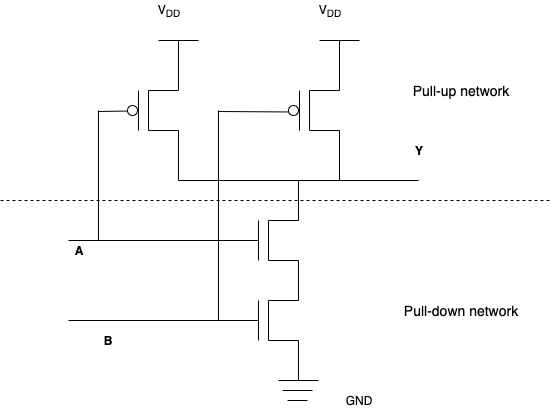

The diagram above was exported from draw.io. Its source (the exported page's mxGraphModel, read from the mxfile embedded in the PNG):
<mxGraphModel dx="786" dy="580" grid="1" gridSize="10" guides="1" tooltips="1" connect="1" arrows="1" fold="1" page="1" pageScale="1" pageWidth="850" pageHeight="1100" math="0" shadow="0">
  <root>
    <mxCell id="rJ33kD-L8RhuonS45g98-0" />
    <mxCell id="rJ33kD-L8RhuonS45g98-1" parent="rJ33kD-L8RhuonS45g98-0" />
    <mxCell id="rJ33kD-L8RhuonS45g98-3" value="" style="endArrow=none;html=1;" edge="1" parent="rJ33kD-L8RhuonS45g98-1">
      <mxGeometry width="50" height="50" relative="1" as="geometry">
        <mxPoint x="268" y="400" as="sourcePoint" />
        <mxPoint x="268" y="360" as="targetPoint" />
      </mxGeometry>
    </mxCell>
    <mxCell id="rJ33kD-L8RhuonS45g98-4" value="" style="endArrow=none;html=1;" edge="1" parent="rJ33kD-L8RhuonS45g98-1">
      <mxGeometry width="50" height="50" relative="1" as="geometry">
        <mxPoint x="278" y="400" as="sourcePoint" />
        <mxPoint x="278" y="360" as="targetPoint" />
      </mxGeometry>
    </mxCell>
    <mxCell id="rJ33kD-L8RhuonS45g98-5" value="" style="endArrow=none;html=1;" edge="1" parent="rJ33kD-L8RhuonS45g98-1">
      <mxGeometry width="50" height="50" relative="1" as="geometry">
        <mxPoint x="268" y="480" as="sourcePoint" />
        <mxPoint x="268" y="440" as="targetPoint" />
      </mxGeometry>
    </mxCell>
    <mxCell id="rJ33kD-L8RhuonS45g98-6" value="" style="endArrow=none;html=1;" edge="1" parent="rJ33kD-L8RhuonS45g98-1">
      <mxGeometry width="50" height="50" relative="1" as="geometry">
        <mxPoint x="278" y="480" as="sourcePoint" />
        <mxPoint x="278" y="440" as="targetPoint" />
      </mxGeometry>
    </mxCell>
    <mxCell id="rJ33kD-L8RhuonS45g98-7" value="" style="endArrow=none;html=1;" edge="1" parent="rJ33kD-L8RhuonS45g98-1">
      <mxGeometry width="50" height="50" relative="1" as="geometry">
        <mxPoint x="278" y="440" as="sourcePoint" />
        <mxPoint x="308" y="440" as="targetPoint" />
      </mxGeometry>
    </mxCell>
    <mxCell id="rJ33kD-L8RhuonS45g98-8" value="" style="endArrow=none;html=1;" edge="1" parent="rJ33kD-L8RhuonS45g98-1">
      <mxGeometry width="50" height="50" relative="1" as="geometry">
        <mxPoint x="278" y="400" as="sourcePoint" />
        <mxPoint x="308" y="400" as="targetPoint" />
      </mxGeometry>
    </mxCell>
    <mxCell id="rJ33kD-L8RhuonS45g98-9" value="" style="endArrow=none;html=1;" edge="1" parent="rJ33kD-L8RhuonS45g98-1">
      <mxGeometry width="50" height="50" relative="1" as="geometry">
        <mxPoint x="308" y="440" as="sourcePoint" />
        <mxPoint x="308" y="400" as="targetPoint" />
      </mxGeometry>
    </mxCell>
    <mxCell id="rJ33kD-L8RhuonS45g98-10" value="" style="endArrow=none;html=1;" edge="1" parent="rJ33kD-L8RhuonS45g98-1">
      <mxGeometry width="50" height="50" relative="1" as="geometry">
        <mxPoint x="278" y="480" as="sourcePoint" />
        <mxPoint x="308" y="480" as="targetPoint" />
      </mxGeometry>
    </mxCell>
    <mxCell id="rJ33kD-L8RhuonS45g98-11" value="" style="endArrow=none;html=1;" edge="1" parent="rJ33kD-L8RhuonS45g98-1">
      <mxGeometry width="50" height="50" relative="1" as="geometry">
        <mxPoint x="308" y="520" as="sourcePoint" />
        <mxPoint x="308" y="480" as="targetPoint" />
      </mxGeometry>
    </mxCell>
    <mxCell id="rJ33kD-L8RhuonS45g98-12" value="" style="endArrow=none;html=1;" edge="1" parent="rJ33kD-L8RhuonS45g98-1">
      <mxGeometry width="50" height="50" relative="1" as="geometry">
        <mxPoint x="288" y="520" as="sourcePoint" />
        <mxPoint x="328" y="520" as="targetPoint" />
      </mxGeometry>
    </mxCell>
    <mxCell id="rJ33kD-L8RhuonS45g98-13" value="" style="endArrow=none;html=1;" edge="1" parent="rJ33kD-L8RhuonS45g98-1">
      <mxGeometry width="50" height="50" relative="1" as="geometry">
        <mxPoint x="292" y="530" as="sourcePoint" />
        <mxPoint x="322" y="530" as="targetPoint" />
      </mxGeometry>
    </mxCell>
    <mxCell id="rJ33kD-L8RhuonS45g98-14" value="" style="endArrow=none;html=1;" edge="1" parent="rJ33kD-L8RhuonS45g98-1">
      <mxGeometry width="50" height="50" relative="1" as="geometry">
        <mxPoint x="297" y="540" as="sourcePoint" />
        <mxPoint x="317" y="540" as="targetPoint" />
      </mxGeometry>
    </mxCell>
    <mxCell id="rJ33kD-L8RhuonS45g98-15" value="" style="endArrow=none;html=1;" edge="1" parent="rJ33kD-L8RhuonS45g98-1">
      <mxGeometry width="50" height="50" relative="1" as="geometry">
        <mxPoint x="278" y="360" as="sourcePoint" />
        <mxPoint x="308" y="360" as="targetPoint" />
      </mxGeometry>
    </mxCell>
    <mxCell id="rJ33kD-L8RhuonS45g98-16" value="" style="endArrow=none;html=1;" edge="1" parent="rJ33kD-L8RhuonS45g98-1">
      <mxGeometry width="50" height="50" relative="1" as="geometry">
        <mxPoint x="308" y="360" as="sourcePoint" />
        <mxPoint x="308" y="320" as="targetPoint" />
      </mxGeometry>
    </mxCell>
    <mxCell id="rJ33kD-L8RhuonS45g98-17" value="" style="endArrow=none;html=1;" edge="1" parent="rJ33kD-L8RhuonS45g98-1">
      <mxGeometry width="50" height="50" relative="1" as="geometry">
        <mxPoint x="188" y="320" as="sourcePoint" />
        <mxPoint x="428" y="320" as="targetPoint" />
      </mxGeometry>
    </mxCell>
    <mxCell id="rJ33kD-L8RhuonS45g98-18" value="" style="endArrow=none;html=1;" edge="1" parent="rJ33kD-L8RhuonS45g98-1">
      <mxGeometry width="50" height="50" relative="1" as="geometry">
        <mxPoint x="188" y="320" as="sourcePoint" />
        <mxPoint x="188" y="270" as="targetPoint" />
      </mxGeometry>
    </mxCell>
    <mxCell id="rJ33kD-L8RhuonS45g98-19" value="" style="endArrow=none;html=1;" edge="1" parent="rJ33kD-L8RhuonS45g98-1">
      <mxGeometry width="50" height="50" relative="1" as="geometry">
        <mxPoint x="158" y="270" as="sourcePoint" />
        <mxPoint x="188" y="270" as="targetPoint" />
      </mxGeometry>
    </mxCell>
    <mxCell id="rJ33kD-L8RhuonS45g98-20" value="" style="endArrow=none;html=1;" edge="1" parent="rJ33kD-L8RhuonS45g98-1">
      <mxGeometry width="50" height="50" relative="1" as="geometry">
        <mxPoint x="158" y="270" as="sourcePoint" />
        <mxPoint x="158" y="230" as="targetPoint" />
      </mxGeometry>
    </mxCell>
    <mxCell id="rJ33kD-L8RhuonS45g98-21" value="" style="endArrow=none;html=1;" edge="1" parent="rJ33kD-L8RhuonS45g98-1">
      <mxGeometry width="50" height="50" relative="1" as="geometry">
        <mxPoint x="148" y="270" as="sourcePoint" />
        <mxPoint x="148" y="230" as="targetPoint" />
      </mxGeometry>
    </mxCell>
    <mxCell id="rJ33kD-L8RhuonS45g98-22" value="" style="endArrow=none;html=1;" edge="1" parent="rJ33kD-L8RhuonS45g98-1">
      <mxGeometry width="50" height="50" relative="1" as="geometry">
        <mxPoint x="158" y="230" as="sourcePoint" />
        <mxPoint x="188" y="230" as="targetPoint" />
      </mxGeometry>
    </mxCell>
    <mxCell id="rJ33kD-L8RhuonS45g98-24" value="" style="ellipse;whiteSpace=wrap;html=1;aspect=fixed;gradientColor=none;" vertex="1" parent="rJ33kD-L8RhuonS45g98-1">
      <mxGeometry x="137" y="245" width="10" height="10" as="geometry" />
    </mxCell>
    <mxCell id="rJ33kD-L8RhuonS45g98-29" value="" style="endArrow=none;html=1;entryX=0;entryY=1;entryDx=0;entryDy=0;" edge="1" parent="rJ33kD-L8RhuonS45g98-1">
      <mxGeometry width="50" height="50" relative="1" as="geometry">
        <mxPoint x="108" y="251" as="sourcePoint" />
        <mxPoint x="137.46446609406735" y="250.53553390593265" as="targetPoint" />
      </mxGeometry>
    </mxCell>
    <mxCell id="rJ33kD-L8RhuonS45g98-30" value="" style="endArrow=none;html=1;" edge="1" parent="rJ33kD-L8RhuonS45g98-1">
      <mxGeometry width="50" height="50" relative="1" as="geometry">
        <mxPoint x="78" y="380" as="sourcePoint" />
        <mxPoint x="268" y="380" as="targetPoint" />
      </mxGeometry>
    </mxCell>
    <mxCell id="rJ33kD-L8RhuonS45g98-31" value="" style="endArrow=none;html=1;" edge="1" parent="rJ33kD-L8RhuonS45g98-1">
      <mxGeometry width="50" height="50" relative="1" as="geometry">
        <mxPoint x="108" y="380" as="sourcePoint" />
        <mxPoint x="108" y="250" as="targetPoint" />
      </mxGeometry>
    </mxCell>
    <mxCell id="rJ33kD-L8RhuonS45g98-32" value="&lt;b&gt;A&lt;/b&gt;" style="text;html=1;strokeColor=none;fillColor=none;align=center;verticalAlign=middle;whiteSpace=wrap;rounded=0;" vertex="1" parent="rJ33kD-L8RhuonS45g98-1">
      <mxGeometry x="68" y="380" width="40" height="20" as="geometry" />
    </mxCell>
    <mxCell id="rJ33kD-L8RhuonS45g98-33" value="" style="endArrow=none;html=1;" edge="1" parent="rJ33kD-L8RhuonS45g98-1">
      <mxGeometry width="50" height="50" relative="1" as="geometry">
        <mxPoint x="188" y="230" as="sourcePoint" />
        <mxPoint x="188" y="180" as="targetPoint" />
      </mxGeometry>
    </mxCell>
    <mxCell id="rJ33kD-L8RhuonS45g98-34" value="GND" style="text;html=1;strokeColor=none;fillColor=none;align=center;verticalAlign=middle;whiteSpace=wrap;rounded=0;" vertex="1" parent="rJ33kD-L8RhuonS45g98-1">
      <mxGeometry x="348" y="530" width="40" height="20" as="geometry" />
    </mxCell>
    <mxCell id="rJ33kD-L8RhuonS45g98-35" value="V&lt;sub&gt;DD&lt;/sub&gt;" style="text;html=1;strokeColor=none;fillColor=none;align=center;verticalAlign=middle;whiteSpace=wrap;rounded=0;" vertex="1" parent="rJ33kD-L8RhuonS45g98-1">
      <mxGeometry x="158" y="140" width="40" height="20" as="geometry" />
    </mxCell>
    <mxCell id="rJ33kD-L8RhuonS45g98-36" value="" style="endArrow=none;html=1;" edge="1" parent="rJ33kD-L8RhuonS45g98-1">
      <mxGeometry width="50" height="50" relative="1" as="geometry">
        <mxPoint x="168" y="180" as="sourcePoint" />
        <mxPoint x="208" y="180" as="targetPoint" />
      </mxGeometry>
    </mxCell>
    <mxCell id="rJ33kD-L8RhuonS45g98-39" style="edgeStyle=orthogonalEdgeStyle;rounded=0;orthogonalLoop=1;jettySize=auto;html=1;exitX=0.5;exitY=1;exitDx=0;exitDy=0;" edge="1" parent="rJ33kD-L8RhuonS45g98-1" source="rJ33kD-L8RhuonS45g98-32" target="rJ33kD-L8RhuonS45g98-32">
      <mxGeometry relative="1" as="geometry" />
    </mxCell>
    <mxCell id="rJ33kD-L8RhuonS45g98-40" value="" style="endArrow=none;html=1;" edge="1" parent="rJ33kD-L8RhuonS45g98-1">
      <mxGeometry width="50" height="50" relative="1" as="geometry">
        <mxPoint x="349" y="320" as="sourcePoint" />
        <mxPoint x="349" y="270" as="targetPoint" />
      </mxGeometry>
    </mxCell>
    <mxCell id="rJ33kD-L8RhuonS45g98-41" value="" style="endArrow=none;html=1;" edge="1" parent="rJ33kD-L8RhuonS45g98-1">
      <mxGeometry width="50" height="50" relative="1" as="geometry">
        <mxPoint x="319" y="270" as="sourcePoint" />
        <mxPoint x="349" y="270" as="targetPoint" />
      </mxGeometry>
    </mxCell>
    <mxCell id="rJ33kD-L8RhuonS45g98-42" value="" style="endArrow=none;html=1;" edge="1" parent="rJ33kD-L8RhuonS45g98-1">
      <mxGeometry width="50" height="50" relative="1" as="geometry">
        <mxPoint x="319" y="270" as="sourcePoint" />
        <mxPoint x="319" y="230" as="targetPoint" />
      </mxGeometry>
    </mxCell>
    <mxCell id="rJ33kD-L8RhuonS45g98-43" value="" style="endArrow=none;html=1;" edge="1" parent="rJ33kD-L8RhuonS45g98-1">
      <mxGeometry width="50" height="50" relative="1" as="geometry">
        <mxPoint x="309" y="270" as="sourcePoint" />
        <mxPoint x="309" y="230" as="targetPoint" />
      </mxGeometry>
    </mxCell>
    <mxCell id="rJ33kD-L8RhuonS45g98-44" value="" style="endArrow=none;html=1;" edge="1" parent="rJ33kD-L8RhuonS45g98-1">
      <mxGeometry width="50" height="50" relative="1" as="geometry">
        <mxPoint x="319" y="230" as="sourcePoint" />
        <mxPoint x="349" y="230" as="targetPoint" />
      </mxGeometry>
    </mxCell>
    <mxCell id="rJ33kD-L8RhuonS45g98-45" value="" style="ellipse;whiteSpace=wrap;html=1;aspect=fixed;gradientColor=none;" vertex="1" parent="rJ33kD-L8RhuonS45g98-1">
      <mxGeometry x="298" y="245" width="10" height="10" as="geometry" />
    </mxCell>
    <mxCell id="rJ33kD-L8RhuonS45g98-46" value="" style="endArrow=none;html=1;" edge="1" parent="rJ33kD-L8RhuonS45g98-1">
      <mxGeometry width="50" height="50" relative="1" as="geometry">
        <mxPoint x="349" y="230" as="sourcePoint" />
        <mxPoint x="349" y="180" as="targetPoint" />
      </mxGeometry>
    </mxCell>
    <mxCell id="rJ33kD-L8RhuonS45g98-47" value="V&lt;sub&gt;DD&lt;/sub&gt;" style="text;html=1;strokeColor=none;fillColor=none;align=center;verticalAlign=middle;whiteSpace=wrap;rounded=0;" vertex="1" parent="rJ33kD-L8RhuonS45g98-1">
      <mxGeometry x="319" y="140" width="40" height="20" as="geometry" />
    </mxCell>
    <mxCell id="rJ33kD-L8RhuonS45g98-48" value="" style="endArrow=none;html=1;" edge="1" parent="rJ33kD-L8RhuonS45g98-1">
      <mxGeometry width="50" height="50" relative="1" as="geometry">
        <mxPoint x="329" y="180" as="sourcePoint" />
        <mxPoint x="369" y="180" as="targetPoint" />
      </mxGeometry>
    </mxCell>
    <mxCell id="rJ33kD-L8RhuonS45g98-49" value="" style="endArrow=none;html=1;entryX=0;entryY=0;entryDx=0;entryDy=0;" edge="1" parent="rJ33kD-L8RhuonS45g98-1">
      <mxGeometry width="50" height="50" relative="1" as="geometry">
        <mxPoint x="228" y="251" as="sourcePoint" />
        <mxPoint x="298.46446609406735" y="251.46446609406735" as="targetPoint" />
      </mxGeometry>
    </mxCell>
    <mxCell id="rJ33kD-L8RhuonS45g98-50" value="" style="endArrow=none;html=1;" edge="1" parent="rJ33kD-L8RhuonS45g98-1">
      <mxGeometry width="50" height="50" relative="1" as="geometry">
        <mxPoint x="228" y="460" as="sourcePoint" />
        <mxPoint x="228" y="250" as="targetPoint" />
      </mxGeometry>
    </mxCell>
    <mxCell id="rJ33kD-L8RhuonS45g98-51" value="" style="endArrow=none;html=1;" edge="1" parent="rJ33kD-L8RhuonS45g98-1">
      <mxGeometry width="50" height="50" relative="1" as="geometry">
        <mxPoint x="78" y="460" as="sourcePoint" />
        <mxPoint x="268" y="460" as="targetPoint" />
      </mxGeometry>
    </mxCell>
    <mxCell id="rJ33kD-L8RhuonS45g98-52" value="&lt;b&gt;B&lt;/b&gt;" style="text;html=1;strokeColor=none;fillColor=none;align=center;verticalAlign=middle;whiteSpace=wrap;rounded=0;" vertex="1" parent="rJ33kD-L8RhuonS45g98-1">
      <mxGeometry x="97" y="470" width="40" height="20" as="geometry" />
    </mxCell>
    <mxCell id="rJ33kD-L8RhuonS45g98-53" value="&lt;b&gt;Y&lt;/b&gt;" style="text;html=1;strokeColor=none;fillColor=none;align=center;verticalAlign=middle;whiteSpace=wrap;rounded=0;" vertex="1" parent="rJ33kD-L8RhuonS45g98-1">
      <mxGeometry x="408" y="280" width="40" height="20" as="geometry" />
    </mxCell>
    <mxCell id="phpNHkxXAMXRhtNwZjXf-0" value="" style="endArrow=none;dashed=1;html=1;" edge="1" parent="rJ33kD-L8RhuonS45g98-1">
      <mxGeometry width="50" height="50" relative="1" as="geometry">
        <mxPoint x="10" y="340" as="sourcePoint" />
        <mxPoint x="560" y="340" as="targetPoint" />
      </mxGeometry>
    </mxCell>
    <mxCell id="phpNHkxXAMXRhtNwZjXf-1" value="&lt;font style=&quot;font-size: 14px&quot;&gt;Pull-up network&lt;/font&gt;" style="text;html=1;strokeColor=none;fillColor=none;align=center;verticalAlign=middle;whiteSpace=wrap;rounded=0;" vertex="1" parent="rJ33kD-L8RhuonS45g98-1">
      <mxGeometry x="410" y="220" width="120" height="20" as="geometry" />
    </mxCell>
    <mxCell id="phpNHkxXAMXRhtNwZjXf-2" value="&lt;font style=&quot;font-size: 14px&quot;&gt;Pull-down network&lt;/font&gt;" style="text;html=1;strokeColor=none;fillColor=none;align=center;verticalAlign=middle;whiteSpace=wrap;rounded=0;" vertex="1" parent="rJ33kD-L8RhuonS45g98-1">
      <mxGeometry x="410" y="440" width="120" height="20" as="geometry" />
    </mxCell>
  </root>
</mxGraphModel>